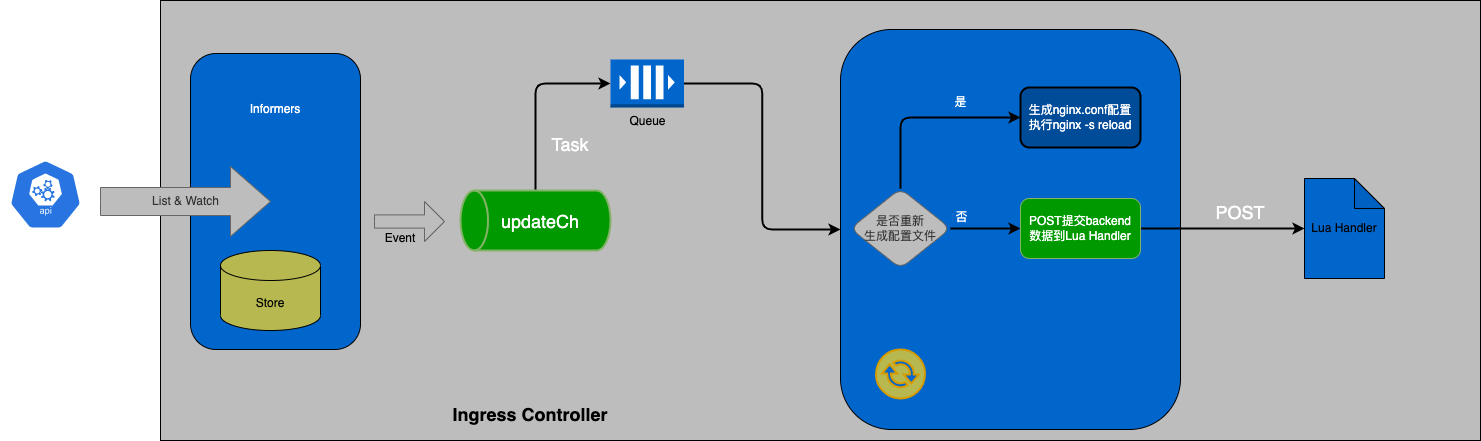

The diagram above was exported from draw.io. Its source (the exported page's mxGraphModel, read from the mxfile embedded in the PNG):
<mxGraphModel dx="610" dy="379" grid="1" gridSize="10" guides="1" tooltips="1" connect="1" arrows="1" fold="1" page="1" pageScale="1" pageWidth="850" pageHeight="1100" math="0" shadow="0">
  <root>
    <mxCell id="0" />
    <mxCell id="1" parent="0" />
    <mxCell id="yTW1B5CGXJ8u5ATRhgWn-4" value="" style="rounded=0;whiteSpace=wrap;html=1;fillColor=#BDBDBD;" vertex="1" parent="1">
      <mxGeometry x="200" y="331" width="1320" height="440" as="geometry" />
    </mxCell>
    <mxCell id="yTW1B5CGXJ8u5ATRhgWn-1" value="" style="sketch=0;html=1;dashed=0;whitespace=wrap;fillColor=#2875E2;strokeColor=#ffffff;points=[[0.005,0.63,0],[0.1,0.2,0],[0.9,0.2,0],[0.5,0,0],[0.995,0.63,0],[0.72,0.99,0],[0.5,1,0],[0.28,0.99,0]];shape=mxgraph.kubernetes.icon;prIcon=api" vertex="1" parent="1">
      <mxGeometry x="40" y="490" width="90" height="70" as="geometry" />
    </mxCell>
    <mxCell id="yTW1B5CGXJ8u5ATRhgWn-3" value="&lt;b&gt;&lt;font style=&quot;font-size: 18px;&quot;&gt;Ingress Controller&lt;/font&gt;&lt;/b&gt;" style="text;html=1;strokeColor=none;fillColor=none;align=center;verticalAlign=middle;whiteSpace=wrap;rounded=0;" vertex="1" parent="1">
      <mxGeometry x="490" y="730" width="160" height="30" as="geometry" />
    </mxCell>
    <mxCell id="yTW1B5CGXJ8u5ATRhgWn-6" value="" style="rounded=1;whiteSpace=wrap;html=1;fillColor=#0066CC;" vertex="1" parent="1">
      <mxGeometry x="230" y="384" width="170" height="296" as="geometry" />
    </mxCell>
    <mxCell id="yTW1B5CGXJ8u5ATRhgWn-30" value="" style="edgeStyle=orthogonalEdgeStyle;rounded=1;orthogonalLoop=1;jettySize=auto;html=1;entryX=0;entryY=0.5;entryDx=0;entryDy=0;entryPerimeter=0;fontColor=#000000;strokeWidth=2;" edge="1" parent="1" source="yTW1B5CGXJ8u5ATRhgWn-7" target="yTW1B5CGXJ8u5ATRhgWn-11">
      <mxGeometry x="-0.3297" relative="1" as="geometry">
        <mxPoint as="offset" />
      </mxGeometry>
    </mxCell>
    <mxCell id="yTW1B5CGXJ8u5ATRhgWn-7" value="" style="strokeWidth=2;html=1;shape=mxgraph.flowchart.direct_data;whiteSpace=wrap;fillColor=#009900;strokeColor=#82b366;rotation=-180;" vertex="1" parent="1">
      <mxGeometry x="500" y="521" width="150" height="60" as="geometry" />
    </mxCell>
    <mxCell id="yTW1B5CGXJ8u5ATRhgWn-32" style="edgeStyle=orthogonalEdgeStyle;rounded=1;orthogonalLoop=1;jettySize=auto;html=1;entryX=0;entryY=0.5;entryDx=0;entryDy=0;fontSize=18;fontColor=#000000;strokeWidth=2;" edge="1" parent="1" source="yTW1B5CGXJ8u5ATRhgWn-11" target="yTW1B5CGXJ8u5ATRhgWn-12">
      <mxGeometry relative="1" as="geometry" />
    </mxCell>
    <mxCell id="yTW1B5CGXJ8u5ATRhgWn-11" value="Queue" style="outlineConnect=0;dashed=0;verticalLabelPosition=bottom;verticalAlign=top;align=center;html=1;shape=mxgraph.aws3.queue;fillColor=#0066CC;strokeColor=#6c8ebf;" vertex="1" parent="1">
      <mxGeometry x="650" y="390" width="73.5" height="48" as="geometry" />
    </mxCell>
    <mxCell id="yTW1B5CGXJ8u5ATRhgWn-12" value="" style="rounded=1;whiteSpace=wrap;html=1;fillColor=#0066CC;shadow=0;strokeColor=default;" vertex="1" parent="1">
      <mxGeometry x="880" y="360" width="340" height="400" as="geometry" />
    </mxCell>
    <mxCell id="yTW1B5CGXJ8u5ATRhgWn-14" value="Lua Handler" style="shape=note;whiteSpace=wrap;html=1;backgroundOutline=1;darkOpacity=0.05;fillColor=#0066CC;" vertex="1" parent="1">
      <mxGeometry x="1344" y="509" width="80" height="100" as="geometry" />
    </mxCell>
    <mxCell id="yTW1B5CGXJ8u5ATRhgWn-17" value="" style="edgeStyle=orthogonalEdgeStyle;rounded=1;orthogonalLoop=1;jettySize=auto;html=1;strokeWidth=2;" edge="1" parent="1" source="yTW1B5CGXJ8u5ATRhgWn-15" target="yTW1B5CGXJ8u5ATRhgWn-16">
      <mxGeometry relative="1" as="geometry" />
    </mxCell>
    <mxCell id="yTW1B5CGXJ8u5ATRhgWn-21" value="否" style="edgeLabel;html=1;align=center;verticalAlign=middle;resizable=0;points=[];labelBackgroundColor=none;fontColor=#FFFFFF;" vertex="1" connectable="0" parent="yTW1B5CGXJ8u5ATRhgWn-17">
      <mxGeometry x="-0.0122" y="-1" relative="1" as="geometry">
        <mxPoint x="-24" y="-12" as="offset" />
      </mxGeometry>
    </mxCell>
    <mxCell id="yTW1B5CGXJ8u5ATRhgWn-19" value="" style="edgeStyle=orthogonalEdgeStyle;rounded=1;orthogonalLoop=1;jettySize=auto;html=1;exitX=0.5;exitY=0;exitDx=0;exitDy=0;entryX=0;entryY=0.5;entryDx=0;entryDy=0;strokeWidth=2;" edge="1" parent="1" source="yTW1B5CGXJ8u5ATRhgWn-15" target="yTW1B5CGXJ8u5ATRhgWn-18">
      <mxGeometry relative="1" as="geometry" />
    </mxCell>
    <mxCell id="yTW1B5CGXJ8u5ATRhgWn-20" value="是" style="edgeLabel;html=1;align=center;verticalAlign=middle;resizable=0;points=[];labelBackgroundColor=none;fontColor=#FFFFFF;" vertex="1" connectable="0" parent="yTW1B5CGXJ8u5ATRhgWn-19">
      <mxGeometry x="-0.0471" relative="1" as="geometry">
        <mxPoint x="40" y="-15" as="offset" />
      </mxGeometry>
    </mxCell>
    <mxCell id="yTW1B5CGXJ8u5ATRhgWn-15" value="是否重新&lt;br&gt;生成配置文件" style="rhombus;whiteSpace=wrap;html=1;rounded=1;fillColor=#BDBDBD;strokeColor=#666666;fontColor=#333333;" vertex="1" parent="1">
      <mxGeometry x="890" y="519" width="100" height="80" as="geometry" />
    </mxCell>
    <mxCell id="yTW1B5CGXJ8u5ATRhgWn-22" style="edgeStyle=orthogonalEdgeStyle;rounded=1;orthogonalLoop=1;jettySize=auto;html=1;strokeWidth=2;" edge="1" parent="1" source="yTW1B5CGXJ8u5ATRhgWn-16" target="yTW1B5CGXJ8u5ATRhgWn-14">
      <mxGeometry relative="1" as="geometry" />
    </mxCell>
    <mxCell id="yTW1B5CGXJ8u5ATRhgWn-16" value="&lt;font color=&quot;#ffffff&quot;&gt;POST提交backend&lt;br&gt;数据到Lua Handler&lt;/font&gt;" style="whiteSpace=wrap;html=1;fillColor=#009900;strokeColor=#82b366;rounded=1;" vertex="1" parent="1">
      <mxGeometry x="1060" y="529" width="120" height="60" as="geometry" />
    </mxCell>
    <mxCell id="yTW1B5CGXJ8u5ATRhgWn-18" value="&lt;font color=&quot;#ffffff&quot;&gt;生成nginx.conf配置&lt;br&gt;执行nginx -s reload&lt;/font&gt;" style="whiteSpace=wrap;html=1;fillColor=#004C99;rounded=1;strokeWidth=2;" vertex="1" parent="1">
      <mxGeometry x="1060" y="418" width="120" height="60" as="geometry" />
    </mxCell>
    <mxCell id="yTW1B5CGXJ8u5ATRhgWn-23" value="Store" style="shape=cylinder3;whiteSpace=wrap;html=1;boundedLbl=1;backgroundOutline=1;size=15;fillColor=#B7B950;" vertex="1" parent="1">
      <mxGeometry x="260" y="581" width="100" height="80" as="geometry" />
    </mxCell>
    <mxCell id="yTW1B5CGXJ8u5ATRhgWn-24" value="&lt;font color=&quot;#ffffff&quot;&gt;Informers&lt;/font&gt;" style="text;html=1;strokeColor=none;fillColor=none;align=center;verticalAlign=middle;whiteSpace=wrap;rounded=0;" vertex="1" parent="1">
      <mxGeometry x="285" y="425" width="60" height="30" as="geometry" />
    </mxCell>
    <mxCell id="yTW1B5CGXJ8u5ATRhgWn-25" value="List &amp;amp; Watch" style="html=1;shadow=0;dashed=0;align=center;verticalAlign=middle;shape=mxgraph.arrows2.arrow;dy=0.6;dx=40;notch=0;fillColor=#BDBDBD;fontColor=#333333;strokeColor=#666666;" vertex="1" parent="1">
      <mxGeometry x="140" y="497" width="170" height="70" as="geometry" />
    </mxCell>
    <mxCell id="yTW1B5CGXJ8u5ATRhgWn-27" value="" style="html=1;shadow=0;dashed=0;align=center;verticalAlign=middle;shape=mxgraph.arrows2.arrow;dy=0.67;dx=20;notch=0;fillColor=#BDBDBD;fontColor=#333333;strokeColor=#666666;" vertex="1" parent="1">
      <mxGeometry x="414" y="532" width="70" height="40" as="geometry" />
    </mxCell>
    <mxCell id="yTW1B5CGXJ8u5ATRhgWn-28" value="Event" style="text;html=1;strokeColor=none;fillColor=none;align=center;verticalAlign=middle;whiteSpace=wrap;rounded=0;" vertex="1" parent="1">
      <mxGeometry x="410" y="554" width="60" height="30" as="geometry" />
    </mxCell>
    <mxCell id="yTW1B5CGXJ8u5ATRhgWn-34" value="" style="sketch=0;pointerEvents=1;shadow=0;dashed=0;html=1;strokeColor=#d79b00;fillColor=#B7B950;labelPosition=center;verticalLabelPosition=bottom;verticalAlign=top;outlineConnect=0;align=center;shape=mxgraph.office.communications.exchange_active_sync;strokeWidth=2;fontSize=18;" vertex="1" parent="1">
      <mxGeometry x="915.5" y="680" width="49" height="49" as="geometry" />
    </mxCell>
    <mxCell id="yTW1B5CGXJ8u5ATRhgWn-36" value="POST" style="text;html=1;strokeColor=none;fillColor=none;align=center;verticalAlign=middle;whiteSpace=wrap;rounded=0;shadow=0;labelBackgroundColor=none;strokeWidth=2;fontSize=18;fontColor=#FFFFFF;" vertex="1" parent="1">
      <mxGeometry x="1250" y="528" width="60" height="30" as="geometry" />
    </mxCell>
    <mxCell id="yTW1B5CGXJ8u5ATRhgWn-37" value="Task" style="text;html=1;strokeColor=none;fillColor=none;align=center;verticalAlign=middle;whiteSpace=wrap;rounded=0;shadow=0;labelBackgroundColor=none;strokeWidth=2;fontSize=18;fontColor=#FFFFFF;" vertex="1" parent="1">
      <mxGeometry x="580" y="460" width="60" height="30" as="geometry" />
    </mxCell>
    <mxCell id="yTW1B5CGXJ8u5ATRhgWn-38" value="updateCh" style="text;html=1;strokeColor=none;fillColor=none;align=center;verticalAlign=middle;whiteSpace=wrap;rounded=0;shadow=0;labelBackgroundColor=none;strokeWidth=2;fontSize=18;fontColor=#FFFFFF;" vertex="1" parent="1">
      <mxGeometry x="550" y="537" width="60" height="30" as="geometry" />
    </mxCell>
  </root>
</mxGraphModel>